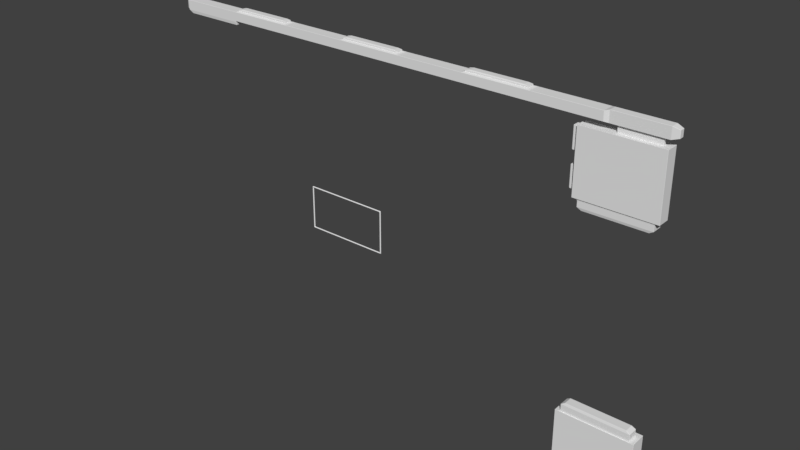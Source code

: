 # Source: Interfaz_01.blend  (saved by Blender 2.78.0; exported with 4.5.12 LTS)
import bpy
from mathutils import Matrix  # noqa: F401  (used for matrix-valued properties, if any)

bpy.ops.wm.read_factory_settings(use_empty=True)
scene = bpy.context.scene
scene.name = 'Scene'

# ---- collections
col_collection_1 = bpy.data.collections.new('Collection 1'); scene.collection.children.link(col_collection_1)

# ---- materials (node trees are filled in below, after node groups)
mat_menu_boton_borde = bpy.data.materials.new('menu_boton_borde')
mat_menu_boton_borde.alpha_threshold = 0.0
mat_menu_boton_borde.use_transparent_shadow = False
mat_menu_boton_borde.roughness = 0.5
mat_interfaz_base = bpy.data.materials.new('interfaz?base')
mat_interfaz_base.alpha_threshold = 0.0
mat_interfaz_base.use_transparent_shadow = False
mat_interfaz_base.roughness = 0.5

# ---- material node trees

# ---- world
world_world = bpy.data.worlds.new('World'); scene.world = world_world
world_world.color = (0.05088, 0.05088, 0.05088)
world_world.use_sun_shadow = False
world_world.sun_shadow_jitter_overblur = 0.0
world_world.cycles.sampling_method = 'MANUAL'

# ---- meshes
me_cube = bpy.data.meshes.new('Cube')
me_cube.from_pydata([(-0.1337, -0.0005225, -0.07), (-0.1318, -0.002, -0.06878), (-0.1337, -0.002, -0.06703), (-0.135, -0.0005225, -0.06878), (-0.1337, -0.002, 0.06703), (-0.1318, -0.002, 0.06878), (-0.1337, -0.0005225, 0.07), (-0.135, -0.0005225, 0.06878), (-0.1337, 0.0005225, -0.07), (-0.135, 0.0005225, -0.06878), (-0.1337, 0.002, -0.06703), (-0.1318, 0.002, -0.06878), (-0.1337, 0.0005225, 0.07), (-0.1318, 0.002, 0.06878), (-0.1337, 0.002, 0.06703), (-0.135, 0.0005225, 0.06878), (0.1337, -0.0005225, -0.07), (0.135, -0.0005225, -0.06878), (0.1337, -0.002, -0.06703), (0.1318, -0.002, -0.06878), (0.1337, -0.0005225, 0.07), (0.1318, -0.002, 0.06878), (0.1337, -0.002, 0.06703), (0.135, -0.0005225, 0.06878), (0.1318, 0.002, -0.06878), (0.1337, 0.002, -0.06703), (0.135, 0.0005225, -0.06878), (0.1337, 0.0005225, -0.07), (0.1318, 0.002, 0.06878), (0.1337, 0.0005225, 0.07), (0.135, 0.0005225, 0.06878), (0.1337, 0.002, 0.06703), (-0.1309, -0.0005225, -0.06501), (-0.1323, -0.002, -0.06573), (-0.1304, -0.002, -0.06744), (-0.1296, -0.0005225, -0.06622), (-0.1309, -0.0005225, 0.06501), (-0.1296, -0.0005225, 0.06622), (-0.1304, -0.002, 0.06744), (-0.1323, -0.002, 0.06573), (-0.1309, 0.0005225, 0.06501), (-0.1323, 0.002, 0.06573), (-0.1304, 0.002, 0.06744), (-0.1296, 0.0005225, 0.06622), (-0.1309, 0.0005225, -0.06501), (-0.1296, 0.0005225, -0.06622), (-0.1304, 0.002, -0.06744), (-0.1323, 0.002, -0.06573), (0.1296, 0.0005225, -0.06622), (0.1309, 0.0005225, -0.06501), (0.1323, 0.002, -0.06573), (0.1304, 0.002, -0.06744), (0.1296, 0.0005225, 0.06622), (0.1304, 0.002, 0.06744), (0.1323, 0.002, 0.06573), (0.1309, 0.0005225, 0.06501), (0.1309, -0.0005225, 0.06501), (0.1323, -0.002, 0.06573), (0.1304, -0.002, 0.06744), (0.1296, -0.0005225, 0.06622), (0.1309, -0.0005225, -0.06501), (0.1296, -0.0005225, -0.06622), (0.1304, -0.002, -0.06744), (0.1323, -0.002, -0.06573)], [], [(1, 19, 62, 34), (61, 48, 45, 35), (18, 22, 57, 63), (4, 2, 33, 39), (3, 7, 15, 9), (21, 5, 38, 58), (56, 55, 49, 60), (13, 28, 53, 42), (10, 14, 41, 47), (31, 25, 50, 54), (26, 30, 23, 17), (24, 11, 46, 51), (29, 12, 6, 20), (32, 44, 40, 36), (37, 43, 52, 59), (0, 1, 2, 3), (4, 5, 6, 7), (8, 9, 10, 11), (12, 13, 14, 15), (16, 17, 18, 19), (20, 21, 22, 23), (24, 25, 26, 27), (28, 29, 30, 31), (32, 33, 34, 35), (36, 37, 38, 39), (40, 41, 42, 43), (44, 45, 46, 47), (48, 49, 50, 51), (52, 53, 54, 55), (56, 57, 58, 59), (60, 61, 62, 63), (8, 0, 3, 9), (2, 4, 7, 3), (6, 12, 15, 7), (14, 10, 9, 15), (27, 8, 11, 24), (12, 29, 28, 13), (30, 26, 25, 31), (16, 27, 26, 17), (29, 20, 23, 30), (22, 18, 17, 23), (0, 16, 19, 1), (20, 6, 5, 21), (32, 36, 39, 33), (40, 44, 47, 41), (51, 46, 45, 48), (42, 53, 52, 43), (54, 50, 49, 55), (56, 60, 63, 57), (34, 62, 61, 35), (58, 38, 37, 59), (18, 63, 62, 19), (33, 2, 1, 34), (24, 51, 50, 25), (53, 28, 31, 54), (10, 47, 46, 11), (4, 39, 38, 5), (57, 22, 21, 58), (41, 14, 13, 42), (36, 40, 43, 37), (55, 56, 59, 52), (48, 61, 60, 49), (44, 32, 35, 45), (8, 27, 16, 0)])
me_cube.materials.append(mat_menu_boton_borde)
me_cube.use_remesh_preserve_volume = False
me_cube.use_remesh_preserve_attributes = False
me_cube.use_mirror_vertex_groups = False
me_cube.update()
me_plane = bpy.data.meshes.new('Plane')
me_plane.from_pydata([(0.8264, 2.474e-07, 0.5249), (0.8264, 0.0006863, 0.5246), (0.8277, 0.001031, 0.5244), (0.8277, 0.0002813, 0.5248), (0.8277, 0.0002813, 0.5525), (0.8277, 0.001, 0.5529), (0.8264, 0.0006863, 0.5527), (0.8264, 2.499e-07, 0.5523), (-0.6392, -2.302e-07, 0.5242), (-0.6392, -2.301e-07, 0.5249), (-0.6406, 0.0002165, 0.5251), (-0.6405, 0.0009217, 0.5247), (-0.6399, 0.0006858, 0.5242), (-0.6392, -2.277e-07, 0.5523), (-0.6392, 0.0006859, 0.5527), (-0.6405, 0.0009217, 0.5525), (-0.6406, 0.0002165, 0.5521), (0.8264, 0.03884, 0.5249), (0.8276, 0.03845, 0.5248), (0.8277, 0.0376, 0.5244), (0.8264, 0.03815, 0.5246), (0.8276, 0.03846, 0.5525), (0.8264, 0.03884, 0.5523), (0.8264, 0.03815, 0.5527), (0.8277, 0.03765, 0.5529), (-0.6392, 0.03884, 0.5523), (-0.6406, 0.03862, 0.5521), (-0.6405, 0.03791, 0.5525), (-0.6392, 0.03815, 0.5527), (-0.6392, 0.03884, 0.5242), (-0.6399, 0.03815, 0.5242), (-0.6405, 0.03791, 0.5247), (-0.6406, 0.03862, 0.5251), (-0.6392, 0.03884, 0.5249), (-0.6462, 0.002445, 0.5504), (-0.6451, 0.001719, 0.5511), (-0.6451, 0.002446, 0.5514), (-0.6461, 0.003133, 0.551), (-0.6462, 0.002445, 0.5268), (-0.6461, 0.003133, 0.5262), (-0.6451, 0.002446, 0.5258), (-0.6451, 0.001719, 0.5262), (-0.6462, 0.03639, 0.5504), (-0.6461, 0.0357, 0.551), (-0.6451, 0.03639, 0.5514), (-0.6451, 0.03712, 0.5511), (-0.6462, 0.03639, 0.5268), (-0.6451, 0.03712, 0.5262), (-0.6451, 0.03639, 0.5258), (-0.6461, 0.0357, 0.5262), (-0.65, 0.007324, 0.5468), (-0.6495, 0.006129, 0.5477), (-0.6496, 0.007031, 0.5482), (-0.65, 0.007945, 0.5475), (-0.65, 0.007324, 0.5305), (-0.65, 0.007945, 0.5297), (-0.6496, 0.007031, 0.5291), (-0.6495, 0.006129, 0.5295), (-0.65, 0.03151, 0.5468), (-0.65, 0.03089, 0.5475), (-0.6496, 0.0318, 0.5482), (-0.6495, 0.03271, 0.5477), (-0.65, 0.03151, 0.5305), (-0.6495, 0.03271, 0.5295), (-0.6496, 0.0318, 0.5291), (-0.65, 0.03089, 0.5297), (-0.6493, 0.01146, 0.544), (-0.65, 0.01072, 0.5443), (-0.65, 0.01177, 0.5448), (-0.6493, 0.01214, 0.5444), (-0.6493, 0.01146, 0.5332), (-0.6493, 0.01214, 0.5328), (-0.65, 0.01177, 0.5325), (-0.65, 0.01072, 0.5329), (-0.6493, 0.02738, 0.544), (-0.6493, 0.02669, 0.5444), (-0.65, 0.02707, 0.5448), (-0.65, 0.02811, 0.5443), (-0.6493, 0.02738, 0.5332), (-0.65, 0.02811, 0.5329), (-0.65, 0.02707, 0.5325), (-0.6493, 0.02669, 0.5328), (-0.6374, 0.01229, 0.5434), (-0.6374, 0.01298, 0.5438), (-0.6367, 0.01302, 0.5434), (-0.6374, 0.01229, 0.5338), (-0.6367, 0.01302, 0.5338), (-0.6374, 0.01298, 0.5335), (-0.6374, 0.02655, 0.5434), (-0.6367, 0.02581, 0.5434), (-0.6374, 0.02586, 0.5438), (-0.6374, 0.02655, 0.5338), (-0.6374, 0.02586, 0.5335), (-0.6367, 0.02581, 0.5338), (0.8399, 0.005438, 0.5225), (0.8385, 0.005157, 0.5227), (0.8385, 0.005895, 0.5223), (0.8399, 0.006434, 0.5222), (0.8429, 0.006124, 0.5222), (0.8399, 0.005438, 0.5559), (0.8399, 0.006124, 0.5563), (0.8386, 0.005909, 0.5561), (0.8385, 0.005157, 0.5557), (0.8399, 0.03076, 0.5225), (0.8429, 0.03008, 0.5222), (0.8399, 0.02977, 0.5222), (0.8385, 0.03038, 0.5223), (0.8386, 0.03114, 0.5226), (0.8399, 0.03076, 0.5559), (0.8386, 0.03114, 0.5557), (0.8386, 0.03037, 0.5561), (0.8399, 0.03008, 0.5563), (1.0, 0.005598, 0.5228), (0.9988, 0.005438, 0.5225), (0.9958, 0.006124, 0.5222), (0.9988, 0.006435, 0.5222), (1.0, 0.006276, 0.5224), (1.0, 0.005598, 0.5557), (1.0, 0.006276, 0.5561), (0.9988, 0.006124, 0.5563), (0.9988, 0.005438, 0.5559), (1.0, 0.0306, 0.5228), (1.0, 0.02993, 0.5224), (0.9988, 0.02977, 0.5222), (0.9958, 0.03008, 0.5222), (0.9988, 0.03076, 0.5225), (1.0, 0.0306, 0.5557), (0.9988, 0.03076, 0.5559), (0.9988, 0.03008, 0.5563), (1.0, 0.02993, 0.5561), (1.018, 0.009886, 0.5286), (1.018, 0.01061, 0.5282), (1.019, 0.01073, 0.5287), (1.018, 0.009886, 0.5499), (1.019, 0.01073, 0.5497), (1.018, 0.01061, 0.5503), (1.018, 0.02632, 0.5286), (1.019, 0.02547, 0.5287), (1.018, 0.02559, 0.5282), (1.018, 0.02632, 0.5499), (1.018, 0.02559, 0.5503), (1.019, 0.02547, 0.5497), (0.8589, 0.01367, 0.5218), (0.8596, 0.01298, 0.5218), (0.8591, 0.01229, 0.5222), (0.8582, 0.01345, 0.5222), (0.8589, 0.02253, 0.5218), (0.8582, 0.02275, 0.5222), (0.8591, 0.02391, 0.5222), (0.8596, 0.02322, 0.5218), (0.9798, 0.01367, 0.5218), (0.9804, 0.01345, 0.5222), (0.9796, 0.01229, 0.5222), (0.9791, 0.01298, 0.5218), (0.9798, 0.02253, 0.5218), (0.9791, 0.02322, 0.5218), (0.9796, 0.02391, 0.5222), (0.9804, 0.02275, 0.5222), (0.8589, 0.01367, 0.4984), (0.8596, 0.01367, 0.498), (0.8596, 0.01298, 0.4984), (0.8589, 0.02253, 0.4984), (0.8596, 0.02322, 0.4984), (0.8596, 0.02253, 0.498), (0.9798, 0.01367, 0.4984), (0.9791, 0.01298, 0.4984), (0.9791, 0.01367, 0.498), (0.9798, 0.02253, 0.4984), (0.9791, 0.02253, 0.498), (0.9791, 0.02322, 0.4984), (-0.431, -1.598e-07, 0.5523), (-0.4297, -1.594e-07, 0.5523), (-0.4288, 0.0005638, 0.5529), (-0.4298, 0.001396, 0.5529), (-0.431, 0.0006859, 0.5527), (-0.2223, 0.0005639, 0.5529), (-0.2215, -9.153e-08, 0.5523), (-0.2201, -9.108e-08, 0.5523), (-0.2201, 0.000686, 0.5527), (-0.2214, 0.001396, 0.5529), (-0.0119, -2.324e-08, 0.5523), (-0.01053, -2.28e-08, 0.5523), (-0.009676, 0.0005639, 0.5529), (-0.01064, 0.001396, 0.5529), (-0.0119, 0.0006861, 0.5527), (0.1968, 0.000564, 0.5529), (0.1977, 4.504e-08, 0.5523), (0.199, 4.549e-08, 0.5523), (0.199, 0.0006861, 0.5527), (0.1978, 0.001396, 0.5529), (0.4072, 1.133e-07, 0.5523), (0.4086, 1.138e-07, 0.5523), (0.4095, 0.0005641, 0.5529), (0.4085, 0.001396, 0.5529), (0.4072, 0.0006862, 0.5527), (0.6182, 1.821e-07, 0.5523), (0.6182, 0.0006863, 0.5527), (0.6169, 0.001396, 0.5529), (0.616, 0.0005642, 0.5529), (0.6168, 1.816e-07, 0.5523), (0.6182, 1.796e-07, 0.5249), (0.6168, 1.792e-07, 0.5249), (0.6168, 0.0006863, 0.5246), (0.6182, 0.0006863, 0.5246), (0.4086, 1.113e-07, 0.5249), (0.4072, 1.109e-07, 0.5249), (0.4064, 0.0006862, 0.5246), (0.4072, 0.001785, 0.5246), (0.4086, 0.0006862, 0.5246), (0.1999, 0.0006861, 0.5246), (0.199, 4.303e-08, 0.5249), (0.1977, 4.258e-08, 0.5249), (0.1977, 0.0006861, 0.5246), (0.199, 0.001785, 0.5246), (-0.01053, -2.526e-08, 0.5249), (-0.0119, -2.57e-08, 0.5249), (-0.01276, 0.0006861, 0.5246), (-0.0119, 0.001785, 0.5246), (-0.01053, 0.0006861, 0.5246), (-0.2192, 0.000686, 0.5246), (-0.2201, -9.354e-08, 0.5249), (-0.2215, -9.399e-08, 0.5249), (-0.2215, 0.000686, 0.5246), (-0.2201, 0.001785, 0.5246), (-0.431, -1.623e-07, 0.5242), (-0.4304, 0.0006859, 0.5242), (-0.4297, 0.0006859, 0.5246), (-0.4297, -1.618e-07, 0.5249), (-0.431, -1.623e-07, 0.5249), (-0.431, 0.03884, 0.5523), (-0.431, 0.03815, 0.5527), (-0.4298, 0.03744, 0.5529), (-0.4288, 0.03827, 0.5529), (-0.4297, 0.03884, 0.5523), (-0.2223, 0.03827, 0.5529), (-0.2214, 0.03744, 0.5529), (-0.2201, 0.03815, 0.5527), (-0.2201, 0.03884, 0.5523), (-0.2215, 0.03884, 0.5523), (-0.0119, 0.03884, 0.5523), (-0.0119, 0.03815, 0.5527), (-0.01064, 0.03744, 0.5529), (-0.009676, 0.03827, 0.5529), (-0.01053, 0.03884, 0.5523), (0.1968, 0.03827, 0.5529), (0.1978, 0.03744, 0.5529), (0.199, 0.03815, 0.5527), (0.199, 0.03884, 0.5523), (0.1977, 0.03884, 0.5523), (0.4072, 0.03884, 0.5523), (0.4072, 0.03815, 0.5527), (0.4085, 0.03744, 0.5529), (0.4095, 0.03827, 0.5529), (0.4086, 0.03884, 0.5523), (0.6182, 0.03884, 0.5523), (0.6168, 0.03884, 0.5523), (0.616, 0.03827, 0.5529), (0.6169, 0.03744, 0.5529), (0.6182, 0.03815, 0.5527), (0.6182, 0.03884, 0.5249), (0.6182, 0.03815, 0.5246), (0.6168, 0.03815, 0.5246), (0.6168, 0.03884, 0.5249), (0.4086, 0.03884, 0.5249), (0.4086, 0.03815, 0.5246), (0.4072, 0.03705, 0.5246), (0.4064, 0.03815, 0.5246), (0.4072, 0.03884, 0.5249), (0.1999, 0.03815, 0.5246), (0.199, 0.03705, 0.5246), (0.1977, 0.03815, 0.5246), (0.1977, 0.03884, 0.5249), (0.199, 0.03884, 0.5249), (-0.01053, 0.03884, 0.5249), (-0.01053, 0.03815, 0.5246), (-0.0119, 0.03705, 0.5246), (-0.01276, 0.03815, 0.5246), (-0.0119, 0.03884, 0.5249), (-0.2192, 0.03815, 0.5246), (-0.2201, 0.03705, 0.5246), (-0.2215, 0.03815, 0.5246), (-0.2215, 0.03884, 0.5249), (-0.2201, 0.03884, 0.5249), (-0.431, 0.03884, 0.5242), (-0.431, 0.03884, 0.5249), (-0.4297, 0.03884, 0.5249), (-0.4297, 0.03815, 0.5246), (-0.4304, 0.03815, 0.5242), (-0.4215, 0.007504, 0.5556), (-0.4221, 0.00819, 0.5556), (-0.4227, 0.007841, 0.5551), (-0.4218, 0.00694, 0.5551), (-0.2297, 0.007504, 0.5556), (-0.2293, 0.00694, 0.5551), (-0.2284, 0.007841, 0.5551), (-0.229, 0.00819, 0.5556), (-0.002313, 0.007504, 0.5556), (-0.002999, 0.00819, 0.5556), (-0.003579, 0.007841, 0.5551), (-0.002694, 0.00694, 0.5551), (0.1894, 0.007504, 0.5556), (0.1898, 0.00694, 0.5551), (0.1907, 0.007841, 0.5551), (0.1901, 0.00819, 0.5556), (0.4168, 0.007504, 0.5556), (0.4161, 0.00819, 0.5556), (0.4156, 0.007841, 0.5551), (0.4164, 0.00694, 0.5551), (0.6086, 0.007504, 0.5556), (0.609, 0.00694, 0.5551), (0.6099, 0.007841, 0.5551), (0.6093, 0.00819, 0.5556), (-0.4215, 0.03133, 0.5556), (-0.4218, 0.0319, 0.5551), (-0.4227, 0.03099, 0.5551), (-0.4221, 0.03064, 0.5556), (-0.2297, 0.03133, 0.5556), (-0.229, 0.03065, 0.5556), (-0.2284, 0.03099, 0.5551), (-0.2293, 0.0319, 0.5551), (-0.002313, 0.03133, 0.5556), (-0.002694, 0.0319, 0.5551), (-0.003579, 0.03099, 0.5551), (-0.002999, 0.03065, 0.5556), (0.1894, 0.03133, 0.5556), (0.1901, 0.03065, 0.5556), (0.1907, 0.03099, 0.5551), (0.1898, 0.0319, 0.5551), (0.4168, 0.03133, 0.5556), (0.4164, 0.0319, 0.5551), (0.4156, 0.03099, 0.5551), (0.4161, 0.03065, 0.5556), (0.6086, 0.03133, 0.5556), (0.6093, 0.03065, 0.5556), (0.6099, 0.03099, 0.5551), (0.609, 0.0319, 0.5551), (-0.4188, 0.007701, 0.5595), (-0.4215, 0.008273, 0.5593), (-0.4221, 0.00819, 0.5588), (-0.4215, 0.007504, 0.5588), (-0.2323, 0.007701, 0.5595), (-0.2297, 0.007504, 0.5588), (-0.229, 0.00819, 0.5588), (-0.2296, 0.008273, 0.5593), (0.0003406, 0.007701, 0.5595), (-0.002365, 0.008273, 0.5593), (-0.002999, 0.00819, 0.5588), (-0.002313, 0.007504, 0.5588), (0.1868, 0.007701, 0.5595), (0.1894, 0.007504, 0.5588), (0.1901, 0.00819, 0.5588), (0.1895, 0.008273, 0.5593), (0.4195, 0.007701, 0.5595), (0.4168, 0.008273, 0.5593), (0.4161, 0.00819, 0.5588), (0.4168, 0.007504, 0.5588), (0.6059, 0.007702, 0.5595), (0.6086, 0.007504, 0.5588), (0.6093, 0.00819, 0.5588), (0.6086, 0.008273, 0.5593), (-0.4188, 0.03113, 0.5595), (-0.4215, 0.03133, 0.5588), (-0.4221, 0.03064, 0.5588), (-0.4215, 0.03056, 0.5593), (-0.2323, 0.03113, 0.5595), (-0.2296, 0.03056, 0.5593), (-0.229, 0.03065, 0.5588), (-0.2297, 0.03133, 0.5588), (0.0003406, 0.03113, 0.5595), (-0.002313, 0.03133, 0.5588), (-0.002999, 0.03065, 0.5588), (-0.002365, 0.03056, 0.5593), (0.1868, 0.03113, 0.5595), (0.1895, 0.03056, 0.5593), (0.1901, 0.03065, 0.5588), (0.1894, 0.03133, 0.5588), (0.4195, 0.03113, 0.5595), (0.4168, 0.03133, 0.5588), (0.4161, 0.03065, 0.5588), (0.4168, 0.03056, 0.5593), (0.6059, 0.03113, 0.5595), (0.6086, 0.03056, 0.5593), (0.6093, 0.03065, 0.5588), (0.6086, 0.03133, 0.5588), (-0.4093, 0.008868, 0.5614), (-0.4088, 0.009751, 0.5618), (-0.4101, 0.009677, 0.5616), (-0.2418, 0.008868, 0.5614), (-0.241, 0.009677, 0.5616), (-0.2423, 0.009751, 0.5618), (0.009797, 0.008868, 0.5614), (0.01034, 0.009751, 0.5618), (0.009021, 0.009678, 0.5616), (0.1773, 0.008868, 0.5614), (0.1781, 0.009678, 0.5616), (0.1768, 0.009751, 0.5618), (0.4289, 0.008868, 0.5614), (0.4295, 0.009751, 0.5618), (0.4282, 0.009678, 0.5616), (0.5965, 0.008868, 0.5614), (0.5973, 0.009678, 0.5616), (0.5959, 0.009752, 0.5618), (-0.4093, 0.02997, 0.5614), (-0.4101, 0.02916, 0.5616), (-0.4088, 0.02908, 0.5618), (-0.2418, 0.02997, 0.5614), (-0.2423, 0.02908, 0.5618), (-0.241, 0.02916, 0.5616), (0.009797, 0.02997, 0.5614), (0.009021, 0.02916, 0.5616), (0.01034, 0.02908, 0.5618), (0.1773, 0.02997, 0.5614), (0.1768, 0.02908, 0.5618), (0.1781, 0.02916, 0.5616), (0.4289, 0.02997, 0.5614), (0.4282, 0.02916, 0.5616), (0.4295, 0.02908, 0.5618), (0.5965, 0.02997, 0.5614), (0.5959, 0.02908, 0.5618), (0.5973, 0.02916, 0.5616), (0.3984, 0.00967, 0.5249), (0.3991, 0.01036, 0.5249), (0.3999, 0.009917, 0.5246), (0.3989, 0.008968, 0.5246), (0.2079, 0.00967, 0.5249), (0.2074, 0.008967, 0.5246), (0.2064, 0.009917, 0.5246), (0.2072, 0.01036, 0.5249), (-0.02079, 0.00967, 0.5249), (-0.02008, 0.01036, 0.5249), (-0.01924, 0.009917, 0.5246), (-0.02023, 0.008967, 0.5246), (-0.2112, 0.00967, 0.5249), (-0.2118, 0.008967, 0.5246), (-0.2128, 0.009917, 0.5246), (-0.2119, 0.01036, 0.5249), (0.3984, 0.02917, 0.5249), (0.3989, 0.02987, 0.5246), (0.3999, 0.02892, 0.5246), (0.3991, 0.02848, 0.5249), (0.2079, 0.02917, 0.5249), (0.2072, 0.02848, 0.5249), (0.2064, 0.02892, 0.5246), (0.2074, 0.02987, 0.5246), (-0.02079, 0.02917, 0.5249), (-0.02023, 0.02987, 0.5246), (-0.01924, 0.02892, 0.5246), (-0.02008, 0.02848, 0.5249), (-0.2112, 0.02917, 0.5249), (-0.2119, 0.02848, 0.5249), (-0.2128, 0.02892, 0.5246), (-0.2118, 0.02987, 0.5246), (0.3951, 0.01, 0.5319), (0.395, 0.0107, 0.5323), (0.3958, 0.01069, 0.5319), (0.2112, 0.01, 0.5319), (0.2105, 0.01069, 0.5319), (0.2113, 0.0107, 0.5323), (-0.02405, 0.01, 0.5319), (-0.02419, 0.0107, 0.5323), (-0.02335, 0.01069, 0.5319), (-0.208, 0.01, 0.5319), (-0.2087, 0.01069, 0.5319), (-0.2078, 0.0107, 0.5323), (0.3951, 0.02883, 0.5319), (0.3958, 0.02815, 0.5319), (0.395, 0.02813, 0.5323), (0.2112, 0.02883, 0.5319), (0.2113, 0.02813, 0.5323), (0.2105, 0.02815, 0.5319), (-0.02405, 0.02883, 0.5319), (-0.02335, 0.02815, 0.5319), (-0.02419, 0.02813, 0.5323), (-0.208, 0.02883, 0.5319), (-0.2078, 0.02813, 0.5323), (-0.2087, 0.02815, 0.5319), (-0.431, 4.93e-05, 0.5213), (-0.4303, 0.0007373, 0.5213), (-0.4304, 0.0006859, 0.522), (-0.431, -1.624e-07, 0.522), (-0.6385, 4.923e-05, 0.5213), (-0.6392, -2.303e-07, 0.522), (-0.6399, 0.0006858, 0.522), (-0.6395, 0.0007256, 0.5214), (-0.431, 0.03879, 0.5213), (-0.431, 0.03884, 0.522), (-0.4304, 0.03815, 0.522), (-0.4303, 0.0381, 0.5213), (-0.6385, 0.03879, 0.5213), (-0.6395, 0.03811, 0.5214), (-0.6399, 0.03815, 0.522), (-0.6392, 0.03884, 0.522), (-0.4306, 0.001295, 0.5127), (-0.4306, 0.002031, 0.5123), (-0.43, 0.001983, 0.5127), (-0.6247, 0.001295, 0.5127), (-0.6254, 0.001993, 0.5126), (-0.6243, 0.002031, 0.5123), (-0.4306, 0.03754, 0.5127), (-0.43, 0.03685, 0.5127), (-0.4306, 0.0368, 0.5123), (-0.6247, 0.03754, 0.5127), (-0.6243, 0.0368, 0.5123), (-0.6254, 0.03684, 0.5126), (0.9996, 0.0004261, 0.5), (0.9996, 3.475e-07, 0.4998), (1.0, 0.0004261, 0.4998), (0.7581, 0.000426, 0.5), (0.7577, 0.000426, 0.4998), (0.7581, 2.689e-07, 0.4998), (0.9992, 0.03884, 0.4998), (0.9996, 0.03841, 0.5), (1.0, 0.03841, 0.4998), (0.9996, 0.03884, 0.4993), (1.0, 0.0004261, 0.3068), (0.9996, 3.391e-07, 0.3068), (0.9963, 0.0004261, 0.3066), (0.9996, 0.0005367, 0.3066), (0.7577, 0.000426, 0.3068), (0.7581, 0.0005366, 0.3066), (0.7614, 0.000426, 0.3066), (0.7581, 2.604e-07, 0.3068), (0.7584, 0.03884, 0.4998), (0.7581, 0.03884, 0.4993), (0.7577, 0.03841, 0.4998), (0.7581, 0.03841, 0.5), (0.7581, 0.03884, 0.3074), (0.7584, 0.03884, 0.3068), (0.7614, 0.03841, 0.3066), (0.7581, 0.0383, 0.3066), (0.7577, 0.03841, 0.3068), (0.9996, 0.03884, 0.3074), (1.0, 0.03841, 0.3068), (0.9996, 0.0383, 0.3066), (0.9963, 0.03841, 0.3066), (0.9992, 0.03884, 0.3068), (0.7669, 0.03926, 0.493), (0.7664, 0.03926, 0.4928), (0.766, 0.03884, 0.4929), (0.7667, 0.03884, 0.4932), (0.9908, 0.03926, 0.493), (0.991, 0.03884, 0.4932), (0.9917, 0.03884, 0.4929), (0.9912, 0.03926, 0.4928), (0.7664, 0.03926, 0.3138), (0.7669, 0.03926, 0.3136), (0.7667, 0.03884, 0.3134), (0.766, 0.03884, 0.3137), (0.9912, 0.03926, 0.3138), (0.9917, 0.03884, 0.3137), (0.991, 0.03884, 0.3134), (0.9908, 0.03926, 0.3136), (0.7669, 0.04301, 0.493), (0.7669, 0.04344, 0.4928), (0.7664, 0.04301, 0.4928), (0.9908, 0.04301, 0.493), (0.9912, 0.04301, 0.4928), (0.9908, 0.04344, 0.4928), (0.7664, 0.04301, 0.3138), (0.7669, 0.04344, 0.3138), (0.7669, 0.04301, 0.3136), (0.9912, 0.04301, 0.3138), (0.9908, 0.04301, 0.3136), (0.9908, 0.04344, 0.3138), (0.7694, 0.002623, 0.3064), (0.7689, 0.002174, 0.3066), (0.7684, 0.002938, 0.3066), (0.769, 0.003048, 0.3064), (0.9882, 0.002623, 0.3064), (0.9887, 0.003048, 0.3064), (0.9893, 0.002938, 0.3066), (0.9888, 0.002174, 0.3066), (0.7694, 0.03621, 0.3064), (0.769, 0.03579, 0.3064), (0.7684, 0.0359, 0.3066), (0.7689, 0.03666, 0.3066), (0.9882, 0.03621, 0.3064), (0.9888, 0.03666, 0.3066), (0.9893, 0.0359, 0.3066), (0.9887, 0.03579, 0.3064), (0.7731, 0.003193, 0.301), (0.773, 0.003169, 0.3014), (0.7725, 0.003597, 0.3014), (0.7727, 0.003618, 0.301), (0.9845, 0.003193, 0.301), (0.985, 0.003618, 0.301), (0.9851, 0.003597, 0.3014), (0.9847, 0.003169, 0.3014), (0.7731, 0.03564, 0.301), (0.7727, 0.03522, 0.301), (0.7725, 0.03524, 0.3014), (0.773, 0.03567, 0.3014), (0.9845, 0.03564, 0.301), (0.9847, 0.03567, 0.3014), (0.9851, 0.03524, 0.3014), (0.985, 0.03522, 0.301), (0.7736, 0.003245, 0.2836), (0.7731, 0.003193, 0.284), (0.7727, 0.003618, 0.284), (0.773, 0.003661, 0.2836), (0.9841, 0.003245, 0.2836), (0.9847, 0.003661, 0.2836), (0.985, 0.003618, 0.284), (0.9845, 0.003193, 0.284), (0.7736, 0.03559, 0.2836), (0.773, 0.03517, 0.2836), (0.7727, 0.03522, 0.284), (0.7731, 0.03564, 0.284), (0.9841, 0.03559, 0.2836), (0.9845, 0.03564, 0.284), (0.985, 0.03522, 0.284), (0.9847, 0.03517, 0.2836), (0.7851, 0.005007, 0.2764), (0.7846, 0.005446, 0.2764), (0.7853, 0.005485, 0.2762), (0.9726, 0.005007, 0.2764), (0.9723, 0.005485, 0.2762), (0.973, 0.005446, 0.2764), (0.7851, 0.03383, 0.2764), (0.7853, 0.03335, 0.2762), (0.7846, 0.03339, 0.2764), (0.9726, 0.03383, 0.2764), (0.973, 0.03339, 0.2764), (0.9723, 0.03335, 0.2762), (0.7572, 0.01137, 0.4882), (0.7577, 0.0118, 0.4882), (0.7572, 0.0118, 0.4884), (0.7572, 0.01137, 0.4334), (0.7572, 0.0118, 0.4331), (0.7577, 0.0118, 0.4334), (0.7572, 0.02746, 0.4884), (0.7577, 0.02746, 0.4882), (0.7577, 0.02746, 0.4334), (0.7572, 0.02746, 0.4331), (0.7572, 0.01137, 0.3849), (0.7577, 0.0118, 0.3849), (0.7572, 0.0118, 0.3851), (0.7572, 0.01137, 0.33), (0.7572, 0.0118, 0.3298), (0.7577, 0.0118, 0.33), (0.7572, 0.02746, 0.3851), (0.7577, 0.02746, 0.3849), (0.7577, 0.02746, 0.33), (0.7572, 0.02746, 0.3298), (0.7526, 0.0112, 0.4332), (0.7528, 0.01174, 0.4329), (0.7534, 0.0118, 0.4331), (0.7534, 0.01137, 0.4334), (0.7526, 0.0112, 0.4884), (0.7534, 0.01137, 0.4882), (0.7534, 0.0118, 0.4884), (0.7528, 0.01174, 0.4886), (0.7528, 0.02709, 0.4329), (0.7526, 0.02761, 0.4333), (0.7528, 0.02709, 0.4886), (0.7534, 0.02761, 0.4884), (0.7526, 0.0112, 0.3299), (0.7528, 0.01174, 0.3296), (0.7534, 0.0118, 0.3298), (0.7534, 0.01137, 0.33), (0.7526, 0.0112, 0.3851), (0.7534, 0.01137, 0.3849), (0.7534, 0.0118, 0.3851), (0.7528, 0.01174, 0.3853), (0.7528, 0.02709, 0.3296), (0.7526, 0.02761, 0.33), (0.7528, 0.02709, 0.3853), (0.7534, 0.02761, 0.3851), (0.7493, 0.009961, 0.4285), (0.7493, 0.01039, 0.4283), (0.7499, 0.01045, 0.4285), (0.7502, 0.01013, 0.4295), (0.7493, 0.009961, 0.4931), (0.7502, 0.01013, 0.4921), (0.7499, 0.01045, 0.4931), (0.7493, 0.01039, 0.4933), (0.7493, 0.02887, 0.4285), (0.7502, 0.0287, 0.4295), (0.7499, 0.02839, 0.4285), (0.7493, 0.02845, 0.4283), (0.7493, 0.02887, 0.4931), (0.7493, 0.02845, 0.4933), (0.7499, 0.02839, 0.4931), (0.7502, 0.0287, 0.492), (0.7493, 0.009961, 0.3252), (0.7493, 0.01039, 0.325), (0.7499, 0.01045, 0.3252), (0.7502, 0.01013, 0.3262), (0.7493, 0.009961, 0.3898), (0.7502, 0.01013, 0.3888), (0.7499, 0.01045, 0.3898), (0.7493, 0.01039, 0.39), (0.7493, 0.02887, 0.3252), (0.7502, 0.0287, 0.3262), (0.7499, 0.02839, 0.3252), (0.7493, 0.02845, 0.325), (0.7493, 0.02887, 0.3898), (0.7493, 0.02845, 0.39), (0.7499, 0.02839, 0.3898), (0.7502, 0.0287, 0.3887), (0.7434, 0.01024, 0.4302), (0.7437, 0.01045, 0.4285), (0.7442, 0.01039, 0.4283), (0.7442, 0.009961, 0.4285), (0.7434, 0.01024, 0.4914), (0.7442, 0.009961, 0.4931), (0.7442, 0.01039, 0.4933), (0.7437, 0.01045, 0.4931), (0.7434, 0.0286, 0.4302), (0.7442, 0.02887, 0.4285), (0.7442, 0.02845, 0.4283), (0.7437, 0.02838, 0.4285), (0.7434, 0.0286, 0.4914), (0.7437, 0.02838, 0.4931), (0.7442, 0.02845, 0.4933), (0.7442, 0.02887, 0.4931), (0.7434, 0.01024, 0.3269), (0.7437, 0.01045, 0.3252), (0.7442, 0.01039, 0.325), (0.7442, 0.009961, 0.3252), (0.7434, 0.01024, 0.3881), (0.7442, 0.009961, 0.3898), (0.7442, 0.01039, 0.39), (0.7437, 0.01045, 0.3898), (0.7434, 0.0286, 0.3269), (0.7442, 0.02887, 0.3252), (0.7442, 0.02845, 0.325), (0.7437, 0.02838, 0.3252), (0.7434, 0.0286, 0.3881), (0.7437, 0.02838, 0.3898), (0.7442, 0.02845, 0.39), (0.7442, 0.02887, 0.3898), (0.7429, 0.01066, 0.4317), (0.7426, 0.01137, 0.4319), (0.7427, 0.01131, 0.4314), (0.7429, 0.01066, 0.4899), (0.7427, 0.01131, 0.4901), (0.7426, 0.01137, 0.4897), (0.7429, 0.02817, 0.4317), (0.7427, 0.02753, 0.4314), (0.7426, 0.02747, 0.4319), (0.7429, 0.02817, 0.4899), (0.7426, 0.02747, 0.4897), (0.7427, 0.02753, 0.4901), (0.7429, 0.01066, 0.3284), (0.7426, 0.01137, 0.3286), (0.7427, 0.01131, 0.3281), (0.7429, 0.01066, 0.3866), (0.7427, 0.01131, 0.3868), (0.7426, 0.01137, 0.3864), (0.7429, 0.02817, 0.3284), (0.7427, 0.02753, 0.3281), (0.7426, 0.02747, 0.3286), (0.7429, 0.02817, 0.3866), (0.7426, 0.02747, 0.3864), (0.7427, 0.02753, 0.3868), (1.0, 0.0006777, -0.4997), (0.9993, 3.038e-07, -0.4997), (0.9993, 0.0006777, -0.5), (1.0, 0.0006777, -0.3355), (0.9993, 0.0008537, -0.3352), (0.9941, 0.0006777, -0.3352), (0.9987, 3.107e-07, -0.3355), (0.9993, 3.109e-07, -0.3362), (0.7583, 0.0006776, -0.5), (0.759, 2.255e-07, -0.4997), (0.7583, 2.253e-07, -0.499), (0.7577, 0.0006776, -0.4997), (0.7636, 0.0006776, -0.3352), (0.7583, 0.0008536, -0.3352), (0.7577, 0.0006776, -0.3355), (0.7583, 2.324e-07, -0.3355), (1.0, 0.03951, -0.4997), (1.0, 0.03816, -0.4997), (0.9993, 0.03816, -0.5), (0.9993, 0.03951, -0.5), (0.9941, 0.03816, -0.3352), (0.9993, 0.03798, -0.3352), (1.0, 0.03816, -0.3355), (1.0, 0.03951, -0.3355), (0.9993, 0.03951, -0.3352), (0.7636, 0.03816, -0.3352), (0.7583, 0.03951, -0.3352), (0.7577, 0.03951, -0.3355), (0.7577, 0.03816, -0.3355), (0.7583, 0.03798, -0.3352), (0.7577, 0.03816, -0.4997), (0.7577, 0.03951, -0.4997), (0.7583, 0.03951, -0.5), (0.7583, 0.03816, -0.5), (0.9985, 0.05136, -0.4997), (0.9994, 0.05138, -0.4992), (1.0, 0.05048, -0.4997), (0.9993, 0.05048, -0.5), (0.7589, 0.05136, -0.4997), (0.7583, 0.05048, -0.5), (0.7577, 0.05048, -0.4997), (0.7583, 0.05147, -0.4989), (0.7588, 0.05134, -0.3355), (0.7583, 0.05147, -0.3364), (0.7577, 0.05048, -0.3355), (0.7583, 0.05048, -0.3352), (0.9986, 0.05134, -0.3355), (0.9993, 0.05048, -0.3352), (1.0, 0.05048, -0.3355), (0.9994, 0.05138, -0.3361), (0.978, 0.0581, -0.4888), (0.9789, 0.05809, -0.4883), (0.9802, 0.05798, -0.489), (0.9793, 0.05799, -0.4894), (0.7725, 0.0581, -0.4888), (0.7717, 0.05799, -0.4894), (0.7707, 0.05789, -0.489), (0.7719, 0.05804, -0.488), (0.7724, 0.05811, -0.3478), (0.7719, 0.05804, -0.3487), (0.7707, 0.05789, -0.3476), (0.7717, 0.05801, -0.3471), (0.9781, 0.05811, -0.3478), (0.9792, 0.05801, -0.3471), (0.9802, 0.05798, -0.3476), (0.9789, 0.05809, -0.3484), (0.9558, 0.05449, -0.477), (0.9555, 0.05438, -0.4763), (0.9568, 0.05449, -0.4765), (0.7873, 0.05449, -0.477), (0.7862, 0.05454, -0.4765), (0.7876, 0.05438, -0.4756), (0.7882, 0.05438, -0.4763), (0.7873, 0.05447, -0.3612), (0.7876, 0.05438, -0.3619), (0.7862, 0.05454, -0.3616), (0.9558, 0.05447, -0.3612), (0.9568, 0.05449, -0.3617), (0.9555, 0.05438, -0.3626), (0.9548, 0.05438, -0.3619), (0.7698, 0.002637, -0.3349), (0.769, 0.003313, -0.3349), (0.7681, 0.003138, -0.3352), (0.7689, 0.001922, -0.3352), (0.9879, 0.002637, -0.3349), (0.9888, 0.001923, -0.3352), (0.9895, 0.003138, -0.3352), (0.9886, 0.003313, -0.3349), (0.7698, 0.0362, -0.3349), (0.7689, 0.03691, -0.3352), (0.7681, 0.0357, -0.3352), (0.769, 0.03552, -0.3349), (0.9879, 0.0362, -0.3349), (0.9886, 0.03552, -0.3349), (0.9895, 0.0357, -0.3352), (0.9888, 0.03691, -0.3352), (0.7734, 0.003193, -0.3295), (0.7727, 0.00387, -0.3295), (0.7725, 0.003836, -0.3301), (0.7732, 0.003155, -0.3301), (0.9843, 0.003193, -0.3295), (0.9845, 0.003155, -0.3301), (0.9852, 0.003836, -0.3301), (0.985, 0.00387, -0.3295), (0.7734, 0.03564, -0.3295), (0.7732, 0.03568, -0.3301), (0.7725, 0.035, -0.3301), (0.7727, 0.03497, -0.3295), (0.9843, 0.03564, -0.3295), (0.985, 0.03497, -0.3295), (0.9852, 0.035, -0.3301), (0.9845, 0.03568, -0.3301), (0.7741, 0.003275, -0.312), (0.7731, 0.003938, -0.3121), (0.7727, 0.00387, -0.3127), (0.7734, 0.003193, -0.3127), (0.9836, 0.003275, -0.312), (0.9843, 0.003193, -0.3127), (0.985, 0.00387, -0.3127), (0.9845, 0.003938, -0.3121), (0.7741, 0.03556, -0.312), (0.7734, 0.03564, -0.3127), (0.7727, 0.03497, -0.3127), (0.7731, 0.0349, -0.3121), (0.9836, 0.03556, -0.312), (0.9845, 0.0349, -0.3121), (0.985, 0.03497, -0.3127), (0.9843, 0.03564, -0.3127), (0.7852, 0.004976, -0.3051), (0.7856, 0.005737, -0.3048), (0.7845, 0.005675, -0.305), (0.9724, 0.004977, -0.3051), (0.9732, 0.005675, -0.305), (0.9721, 0.005737, -0.3048), (0.7852, 0.03386, -0.3051), (0.7845, 0.03316, -0.305), (0.7856, 0.0331, -0.3048), (0.9724, 0.03386, -0.3051), (0.9721, 0.0331, -0.3048), (0.9732, 0.03316, -0.305)], [], [(2, 19, 106, 96), (26, 32, 47, 45), (24, 5, 101, 110), (37, 43, 60, 52), (14, 174, 230, 28), (42, 46, 63, 61), (33, 25, 229, 284), (224, 8, 481, 479), (12, 30, 490, 482), (54, 50, 67, 73), (53, 59, 76, 68), (38, 34, 51, 57), (49, 39, 56, 64), (81, 71, 87, 92), (65, 55, 72, 80), (58, 62, 79, 77), (69, 75, 90, 83), (97, 105, 147, 145), (74, 78, 91, 88), (86, 84, 89, 93), (70, 66, 82, 85), (4, 3, 95, 102), (9, 228, 170, 13), (259, 254, 22, 17), (1, 203, 260, 20), (99, 94, 113, 120), (104, 124, 156, 148), (103, 108, 127, 125), (114, 98, 144, 152), (121, 126, 139, 136), (123, 115, 151, 157), (117, 112, 130, 133), (134, 132, 137, 141), (142, 146, 161, 158), (149, 155, 169, 162), (116, 122, 138, 131), (111, 100, 119, 128), (129, 118, 135, 140), (172, 175, 293, 291), (159, 163, 168, 166), (154, 150, 164, 167), (153, 143, 160, 165), (196, 6, 23, 258), (206, 209, 425, 423), (265, 207, 422, 438), (213, 269, 442, 426), (275, 217, 430, 446), (223, 279, 450, 434), (18, 21, 109, 107), (272, 247, 249, 267), (179, 235, 318, 294), (227, 221, 176, 171), (189, 245, 326, 302), (202, 208, 264, 261), (29, 283, 485, 491), (234, 232, 313, 319), (273, 243, 248, 271), (244, 242, 321, 327), (263, 253, 255, 262), (256, 252, 329, 335), (10, 16, 35, 41), (231, 173, 290, 314), (182, 185, 301, 299), (241, 183, 298, 322), (192, 198, 309, 307), (251, 193, 306, 330), (323, 297, 346, 370), (316, 312, 361, 367), (332, 328, 377, 383), (188, 194, 250, 246), (204, 201, 199, 191), (210, 205, 190, 187), (282, 237, 239, 277), (178, 184, 240, 236), (214, 211, 186, 181), (197, 257, 334, 310), (268, 266, 437, 443), (220, 215, 180, 177), (371, 345, 392, 409), (364, 360, 402, 405), (380, 376, 414, 417), (303, 325, 374, 350), (336, 340, 387, 384), (331, 305, 354, 378), (304, 308, 357, 355), (295, 317, 366, 342), (324, 320, 369, 375), (311, 333, 382, 358), (315, 289, 338, 362), (296, 300, 349, 347), (391, 395, 412, 410), (397, 401, 418, 416), (420, 424, 455, 452), (351, 373, 413, 394), (385, 389, 406, 404), (379, 353, 398, 415), (352, 356, 399, 396), (343, 365, 407, 388), (372, 368, 408, 411), (359, 381, 419, 400), (363, 337, 386, 403), (344, 348, 393, 390), (440, 436, 464, 467), (439, 421, 454, 465), (287, 225, 478, 486), (216, 219, 433, 431), (288, 292, 341, 339), (278, 276, 445, 451), (222, 226, 286, 280), (212, 218, 274, 270), (459, 463, 474, 472), (476, 480, 495, 492), (428, 432, 461, 458), (453, 457, 468, 466), (447, 429, 460, 471), (435, 449, 475, 462), (427, 441, 469, 456), (448, 444, 470, 473), (493, 497, 502, 500), (15, 27, 44, 36), (31, 11, 40, 48), (285, 233, 238, 281), (488, 484, 498, 501), (487, 477, 494, 499), (483, 489, 503, 496), (0, 1, 2, 3), (4, 5, 6, 7), (8, 9, 10, 11, 12), (13, 14, 15, 16), (17, 18, 19, 20), (21, 22, 23, 24), (25, 26, 27, 28), (29, 30, 31, 32, 33), (34, 35, 36, 37), (38, 39, 40, 41), (42, 43, 44, 45), (46, 47, 48, 49), (50, 51, 52, 53), (54, 55, 56, 57), (58, 59, 60, 61), (62, 63, 64, 65), (66, 67, 68, 69), (70, 71, 72, 73), (74, 75, 76, 77), (78, 79, 80, 81), (82, 83, 84), (85, 86, 87), (88, 89, 90), (91, 92, 93), (94, 95, 96, 97, 98), (99, 100, 101, 102), (103, 104, 105, 106, 107), (108, 109, 110, 111), (112, 113, 114, 115, 116), (117, 118, 119, 120), (121, 122, 123, 124, 125), (126, 127, 128, 129), (130, 131, 132), (133, 134, 135), (136, 137, 138), (139, 140, 141), (142, 143, 144, 145), (146, 147, 148, 149), (150, 151, 152, 153), (154, 155, 156, 157), (158, 159, 160), (161, 162, 163), (164, 165, 166), (167, 168, 169), (170, 171, 172, 173, 174), (175, 176, 177, 178, 179), (180, 181, 182, 183, 184), (185, 186, 187, 188, 189), (190, 191, 192, 193, 194), (195, 196, 197, 198, 199), (200, 201, 202, 203), (204, 205, 206, 207, 208), (209, 210, 211, 212, 213), (214, 215, 216, 217, 218), (219, 220, 221, 222, 223), (224, 225, 226, 227, 228), (229, 230, 231, 232, 233), (234, 235, 236, 237, 238), (239, 240, 241, 242, 243), (244, 245, 246, 247, 248), (249, 250, 251, 252, 253), (254, 255, 256, 257, 258), (259, 260, 261, 262), (263, 264, 265, 266, 267), (268, 269, 270, 271, 272), (273, 274, 275, 276, 277), (278, 279, 280, 281, 282), (283, 284, 285, 286, 287), (288, 289, 290, 291), (292, 293, 294, 295), (296, 297, 298, 299), (300, 301, 302, 303), (304, 305, 306, 307), (308, 309, 310, 311), (312, 313, 314, 315), (316, 317, 318, 319), (320, 321, 322, 323), (324, 325, 326, 327), (328, 329, 330, 331), (332, 333, 334, 335), (336, 337, 338, 339), (340, 341, 342, 343), (344, 345, 346, 347), (348, 349, 350, 351), (352, 353, 354, 355), (356, 357, 358, 359), (360, 361, 362, 363), (364, 365, 366, 367), (368, 369, 370, 371), (372, 373, 374, 375), (376, 377, 378, 379), (380, 381, 382, 383), (384, 385, 386), (387, 388, 389), (390, 391, 392), (393, 394, 395), (396, 397, 398), (399, 400, 401), (402, 403, 404), (405, 406, 407), (408, 409, 410), (411, 412, 413), (414, 415, 416), (417, 418, 419), (420, 421, 422, 423), (424, 425, 426, 427), (428, 429, 430, 431), (432, 433, 434, 435), (436, 437, 438, 439), (440, 441, 442, 443), (444, 445, 446, 447), (448, 449, 450, 451), (452, 453, 454), (455, 456, 457), (458, 459, 460), (461, 462, 463), (464, 465, 466), (467, 468, 469), (470, 471, 472), (473, 474, 475), (476, 477, 478, 479), (480, 481, 482, 483), (484, 485, 486, 487), (488, 489, 490, 491), (492, 493, 494), (495, 496, 497), (498, 499, 500), (501, 502, 503), (3, 4, 7, 0), (195, 7, 6, 196), (228, 9, 8, 224), (16, 10, 9, 13), (17, 22, 21, 18), (258, 23, 22, 254), (283, 29, 33, 284), (25, 33, 32, 26), (5, 24, 23, 6), (27, 15, 14, 28), (1, 20, 19, 2), (11, 31, 30, 12), (34, 38, 41, 35), (45, 47, 46, 42), (43, 37, 36, 44), (39, 49, 48, 40), (26, 45, 44, 27), (35, 16, 15, 36), (31, 48, 47, 32), (10, 41, 40, 11), (50, 54, 57, 51), (61, 63, 62, 58), (59, 53, 52, 60), (55, 65, 64, 56), (38, 57, 56, 39), (63, 46, 49, 64), (60, 43, 42, 61), (51, 34, 37, 52), (66, 70, 73, 67), (77, 79, 78, 74), (75, 69, 68, 76), (71, 81, 80, 72), (58, 77, 76, 59), (67, 50, 53, 68), (72, 55, 54, 73), (79, 62, 65, 80), (84, 86, 85, 82), (88, 91, 93, 89), (89, 84, 83, 90), (86, 93, 92, 87), (69, 83, 82, 66), (87, 71, 70, 85), (91, 78, 81, 92), (90, 75, 74, 88), (94, 99, 102, 95), (107, 109, 108, 103), (100, 111, 110, 101), (96, 106, 105, 97), (18, 107, 106, 19), (95, 3, 2, 96), (4, 102, 101, 5), (109, 21, 24, 110), (112, 117, 120, 113), (125, 127, 126, 121), (118, 129, 128, 119), (115, 123, 122, 116), (103, 125, 124, 104), (113, 94, 98, 114), (111, 128, 127, 108), (99, 120, 119, 100), (132, 134, 133, 130), (136, 139, 141, 137), (134, 141, 140, 135), (131, 138, 137, 132), (117, 133, 135, 118), (139, 126, 129, 140), (116, 131, 130, 112), (121, 136, 138, 122), (145, 147, 146, 142), (150, 154, 157, 151), (148, 156, 155, 149), (152, 144, 143, 153), (104, 148, 147, 105), (144, 98, 97, 145), (123, 157, 156, 124), (151, 115, 114, 152), (158, 161, 163, 159), (166, 168, 167, 164), (162, 169, 168, 163), (165, 160, 159, 166), (142, 158, 160, 143), (164, 150, 153, 165), (169, 155, 154, 167), (161, 146, 149, 162), (13, 170, 174, 14), (171, 176, 175, 172), (177, 180, 184, 178), (181, 186, 185, 182), (187, 190, 194, 188), (191, 199, 198, 192), (0, 200, 203, 1), (201, 204, 208, 202), (205, 210, 209, 206), (211, 214, 218, 212), (215, 220, 219, 216), (221, 227, 226, 222), (28, 230, 229, 25), (232, 234, 238, 233), (236, 240, 239, 237), (242, 244, 248, 243), (246, 250, 249, 247), (252, 256, 255, 253), (20, 260, 259, 17), (261, 264, 263, 262), (266, 268, 272, 267), (270, 274, 273, 271), (276, 278, 282, 277), (280, 286, 285, 281), (202, 261, 260, 203), (207, 265, 264, 208), (212, 270, 269, 213), (217, 275, 274, 218), (222, 280, 279, 223), (225, 287, 286, 226), (173, 231, 230, 174), (178, 236, 235, 179), (183, 241, 240, 184), (188, 246, 245, 189), (193, 251, 250, 194), (196, 258, 257, 197), (233, 285, 284, 229), (237, 282, 281, 238), (243, 273, 277, 239), (247, 272, 271, 248), (253, 263, 267, 249), (254, 259, 262, 255), (227, 171, 170, 228), (220, 177, 176, 221), (214, 181, 180, 215), (210, 187, 186, 211), (204, 191, 190, 205), (200, 195, 199, 201), (291, 293, 292, 288), (299, 301, 300, 296), (307, 309, 308, 304), (312, 316, 319, 313), (320, 324, 327, 321), (328, 332, 335, 329), (289, 315, 314, 290), (294, 318, 317, 295), (297, 323, 322, 298), (302, 326, 325, 303), (305, 331, 330, 306), (310, 334, 333, 311), (256, 335, 334, 257), (309, 198, 197, 310), (179, 294, 293, 175), (290, 173, 172, 291), (241, 322, 321, 242), (326, 245, 244, 327), (182, 299, 298, 183), (306, 193, 192, 307), (301, 185, 189, 302), (231, 314, 313, 232), (318, 235, 234, 319), (329, 252, 251, 330), (339, 341, 340, 336), (347, 349, 348, 344), (355, 357, 356, 352), (360, 364, 367, 361), (368, 372, 375, 369), (376, 380, 383, 377), (337, 363, 362, 338), (342, 366, 365, 343), (345, 371, 370, 346), (350, 374, 373, 351), (353, 379, 378, 354), (358, 382, 381, 359), (323, 370, 369, 320), (374, 325, 324, 375), (332, 383, 382, 333), (357, 308, 311, 358), (303, 350, 349, 300), (346, 297, 296, 347), (331, 378, 377, 328), (354, 305, 304, 355), (288, 339, 338, 289), (361, 312, 315, 362), (366, 317, 316, 367), (295, 342, 341, 292), (384, 387, 389, 385), (390, 393, 395, 391), (396, 399, 401, 397), (404, 406, 405, 402), (410, 412, 411, 408), (416, 418, 417, 414), (385, 404, 403, 386), (388, 407, 406, 389), (391, 410, 409, 392), (394, 413, 412, 395), (397, 416, 415, 398), (400, 419, 418, 401), (371, 409, 408, 368), (413, 373, 372, 411), (380, 417, 419, 381), (399, 356, 359, 400), (351, 394, 393, 348), (392, 345, 344, 390), (379, 415, 414, 376), (398, 353, 352, 396), (336, 384, 386, 337), (402, 360, 363, 403), (407, 365, 364, 405), (343, 388, 387, 340), (423, 425, 424, 420), (431, 433, 432, 428), (436, 440, 443, 437), (444, 448, 451, 445), (421, 439, 438, 422), (426, 442, 441, 427), (429, 447, 446, 430), (434, 450, 449, 435), (223, 434, 433, 219), (430, 217, 216, 431), (213, 426, 425, 209), (422, 207, 206, 423), (278, 451, 450, 279), (268, 443, 442, 269), (275, 446, 445, 276), (265, 438, 437, 266), (452, 455, 457, 453), (458, 461, 463, 459), (466, 468, 467, 464), (472, 474, 473, 470), (453, 466, 465, 454), (456, 469, 468, 457), (459, 472, 471, 460), (462, 475, 474, 463), (427, 456, 455, 424), (454, 421, 420, 452), (448, 473, 475, 449), (461, 432, 435, 462), (440, 467, 469, 441), (447, 471, 470, 444), (460, 429, 428, 458), (464, 436, 439, 465), (479, 481, 480, 476), (484, 488, 491, 485), (482, 490, 489, 483), (477, 487, 486, 478), (287, 486, 485, 283), (490, 30, 29, 491), (12, 482, 481, 8), (478, 225, 224, 479), (492, 495, 497, 493), (500, 502, 501, 498), (496, 503, 502, 497), (493, 500, 499, 494), (487, 499, 498, 484), (503, 489, 488, 501), (495, 480, 483, 496), (494, 477, 476, 492), (200, 0, 7, 195), (758, 764, 789, 774), (506, 514, 532, 512), (760, 777, 850, 842), (775, 788, 795, 793), (536, 540, 555, 552), (776, 781, 845, 851), (759, 756, 773, 778), (533, 517, 570, 578), (766, 762, 771), (785, 769, 838, 846), (513, 531, 549, 542), (518, 508, 524, 530), (507, 504, 511, 525), (519, 529, 574, 566), (799, 816, 812, 797), (790, 794, 811, 809), (787, 783, 800, 796), (814, 818, 832, 829), (815, 831, 826, 813), (805, 791, 808, 820), (806, 810, 825, 822), (827, 830, 835), (836, 840, 857, 855), (821, 807, 824, 833), (828, 834, 823), (544, 537, 554, 558), (522, 510, 541, 539), (528, 534, 577, 575), (516, 520, 565, 571), (567, 573, 590, 582), (563, 559, 553, 557), (543, 548, 561, 556), (551, 545, 560, 562), (568, 564, 581, 587), (848, 844, 861, 867), (782, 780, 803, 801), (779, 772, 792, 804), (768, 761, 841, 839), (535, 527, 546, 550), (526, 523, 538, 547), (767, 770, 784, 786), (864, 860, 877, 883), (595, 585, 602, 610), (852, 856, 873, 871), (847, 837, 854, 862), (843, 849, 866, 858), (572, 576, 593, 591), (583, 589, 606, 598), (579, 569, 586, 594), (604, 608, 621, 618), (875, 881, 895, 888), (584, 580, 597, 603), (868, 872, 887, 884), (863, 853, 870, 878), (859, 865, 882, 874), (588, 592, 609, 607), (599, 605, 620, 613), (629, 632, 631, 625), (616, 614, 619, 623), (611, 601, 617, 622), (880, 876, 890, 893), (600, 596, 612, 615), (885, 889, 894, 892), (879, 869, 886, 891), (626, 630, 655, 650), (636, 640, 667, 662), (667, 665, 693, 699), (652, 645, 670, 678), (644, 648, 673, 671), (643, 638, 658, 665), (639, 642, 641, 635), (633, 628, 646, 653), (637, 634, 661, 659), (627, 624, 649, 647), (695, 685, 718, 726), (691, 697, 730, 722), (668, 672, 705, 703), (655, 653, 677, 683), (656, 660, 689, 687), (663, 666, 698, 690), (664, 657, 686, 694), (651, 654, 682, 674), (723, 729, 755, 748), (716, 720, 747, 744), (675, 681, 714, 706), (679, 669, 702, 710), (696, 692, 725, 731), (700, 704, 735, 732), (680, 676, 709, 715), (684, 688, 721, 719), (745, 749, 754, 752), (727, 717, 746, 751), (707, 713, 743, 736), (711, 701, 734, 739), (728, 724, 750, 753), (733, 737, 742, 740), (712, 708, 738, 741), (504, 505, 506), (507, 508, 509), (510, 511, 512, 513), (514, 515, 516, 517), (518, 519, 520, 521), (522, 523, 524, 525), (526, 527, 528, 529, 530), (531, 532, 533, 534, 535), (536, 537, 538, 539), (540, 541, 542, 543), (544, 545, 546, 547), (548, 549, 550, 551), (552, 553, 554), (555, 556, 557), (558, 559, 560), (561, 562, 563), (564, 565, 566, 567), (568, 569, 570, 571), (572, 573, 574, 575), (576, 577, 578, 579), (580, 581, 582, 583), (584, 585, 586, 587), (588, 589, 590, 591), (592, 593, 594, 595), (596, 597, 598, 599), (600, 601, 602, 603), (604, 605, 606, 607), (608, 609, 610, 611), (612, 613, 614), (615, 616, 617), (618, 619, 620), (621, 622, 623), (624, 625, 626), (627, 628, 629), (634, 635, 636), (637, 638, 639), (644, 645, 646, 647), (648, 649, 650, 651), (656, 657, 658, 659), (660, 661, 662, 663), (668, 669, 670, 671), (672, 673, 674, 675), (676, 677, 678, 679), (680, 681, 682, 683), (684, 685, 686, 687), (688, 689, 690, 691), (692, 693, 694, 695), (696, 697, 698, 699), (700, 701, 702, 703), (704, 705, 706, 707), (708, 709, 710, 711), (712, 713, 714, 715), (716, 717, 718, 719), (720, 721, 722, 723), (724, 725, 726, 727), (728, 729, 730, 731), (732, 733, 734), (735, 736, 737), (738, 739, 740), (741, 742, 743), (744, 745, 746), (747, 748, 749), (750, 751, 752), (753, 754, 755), (509, 505, 504, 507), (521, 509, 508, 518), (505, 515, 514, 506), (520, 516, 515, 521), (525, 511, 510, 522), (530, 524, 523, 526), (512, 532, 531, 513), (527, 535, 534, 528), (518, 530, 529, 519), (532, 514, 517, 533), (507, 525, 524, 508), (506, 512, 511, 504), (539, 541, 540, 536), (547, 538, 537, 544), (542, 549, 548, 543), (545, 551, 550, 546), (526, 547, 546, 527), (549, 531, 535, 550), (541, 510, 513, 542), (522, 539, 538, 523), (552, 555, 557, 553), (558, 554, 553, 559), (556, 561, 563, 557), (559, 563, 562, 560), (543, 556, 555, 540), (554, 537, 536, 552), (544, 558, 560, 545), (561, 548, 551, 562), (564, 568, 571, 565), (575, 577, 576, 572), (566, 574, 573, 567), (578, 570, 569, 579), (516, 571, 570, 517), (577, 534, 533, 578), (519, 566, 565, 520), (574, 529, 528, 575), (580, 584, 587, 581), (591, 593, 592, 588), (582, 590, 589, 583), (594, 586, 585, 595), (572, 591, 590, 573), (581, 564, 567, 582), (568, 587, 586, 569), (593, 576, 579, 594), (596, 600, 603, 597), (607, 609, 608, 604), (598, 606, 605, 599), (610, 602, 601, 611), (583, 598, 597, 580), (602, 585, 584, 603), (588, 607, 606, 589), (609, 592, 595, 610), (614, 616, 615, 612), (618, 621, 623, 619), (613, 620, 619, 614), (622, 617, 616, 623), (600, 615, 617, 601), (621, 608, 611, 622), (620, 605, 604, 618), (599, 613, 612, 596), (629, 625, 624, 627), (628, 633, 632, 629), (625, 631, 630, 626), (639, 635, 634, 637), (638, 643, 642, 639), (635, 641, 640, 636), (647, 649, 648, 644), (645, 652, 653, 646), (650, 655, 654, 651), (659, 661, 660, 656), (657, 664, 665, 658), (662, 667, 666, 663), (637, 659, 658, 638), (636, 662, 661, 634), (627, 647, 646, 628), (626, 650, 649, 624), (671, 673, 672, 668), (676, 680, 683, 677), (669, 679, 678, 670), (674, 682, 681, 675), (687, 689, 688, 684), (692, 696, 699, 693), (685, 695, 694, 686), (690, 698, 697, 691), (651, 674, 673, 648), (670, 645, 644, 671), (667, 699, 698, 666), (689, 660, 663, 690), (664, 694, 693, 665), (655, 683, 682, 654), (652, 678, 677, 653), (656, 687, 686, 657), (703, 705, 704, 700), (708, 712, 715, 709), (701, 711, 710, 702), (706, 714, 713, 707), (719, 721, 720, 716), (724, 728, 731, 725), (717, 727, 726, 718), (722, 730, 729, 723), (684, 719, 718, 685), (725, 692, 695, 726), (691, 722, 721, 688), (668, 703, 702, 669), (709, 676, 679, 710), (675, 706, 705, 672), (696, 731, 730, 697), (680, 715, 714, 681), (732, 735, 737, 733), (740, 742, 741, 738), (733, 740, 739, 734), (736, 743, 742, 737), (744, 747, 749, 745), (752, 754, 753, 750), (745, 752, 751, 746), (748, 755, 754, 749), (711, 739, 738, 708), (743, 713, 712, 741), (716, 744, 746, 717), (750, 724, 727, 751), (723, 748, 747, 720), (700, 732, 734, 701), (707, 736, 735, 704), (728, 753, 755, 729), (515, 505, 509, 521), (798, 802, 819, 817), (756, 757, 758), (759, 760, 761, 762, 763), (764, 765, 766, 767), (768, 769, 770, 771), (772, 773, 774, 775), (776, 777, 778, 779, 780), (781, 782, 783, 784, 785), (786, 787, 788, 789), (790, 791, 792, 793), (794, 795, 796, 797), (798, 799, 800, 801), (802, 803, 804, 805), (806, 807, 808, 809), (810, 811, 812, 813), (814, 815, 816, 817), (818, 819, 820, 821), (822, 823, 824), (825, 826, 827, 828), (829, 830, 831), (832, 833, 834, 835), (836, 837, 838, 839), (840, 841, 842, 843), (844, 845, 846, 847), (848, 849, 850, 851), (852, 853, 854, 855), (856, 857, 858, 859), (860, 861, 862, 863), (864, 865, 866, 867), (868, 869, 870, 871), (872, 873, 874, 875), (876, 877, 878, 879), (880, 881, 882, 883), (884, 885, 886), (887, 888, 889), (890, 891, 892), (893, 894, 895), (763, 757, 756, 759), (771, 762, 761, 768), (757, 765, 764, 758), (762, 766, 765, 763), (781, 776, 780, 782), (778, 773, 772, 779), (786, 784, 783, 787), (773, 756, 758, 774), (777, 760, 759, 778), (769, 785, 784, 770), (793, 795, 794, 790), (801, 803, 802, 798), (804, 792, 791, 805), (787, 796, 795, 788), (796, 800, 799, 797), (792, 772, 775, 793), (803, 780, 779, 804), (800, 783, 782, 801), (809, 811, 810, 806), (817, 819, 818, 814), (820, 808, 807, 821), (774, 789, 788, 775), (812, 816, 815, 813), (767, 786, 789, 764), (811, 794, 797, 812), (790, 809, 808, 791), (819, 802, 805, 820), (798, 817, 816, 799), (822, 825, 828, 823), (829, 832, 835, 830), (833, 824, 823, 834), (766, 771, 770, 767), (826, 831, 830, 827), (834, 828, 827, 835), (825, 810, 813, 826), (806, 822, 824, 807), (832, 818, 821, 833), (814, 829, 831, 815), (839, 841, 840, 836), (844, 848, 851, 845), (849, 843, 842, 850), (837, 847, 846, 838), (785, 846, 845, 781), (850, 777, 776, 851), (768, 839, 838, 769), (841, 761, 760, 842), (855, 857, 856, 852), (860, 864, 867, 861), (865, 859, 858, 866), (853, 863, 862, 854), (848, 867, 866, 849), (857, 840, 843, 858), (847, 862, 861, 844), (854, 837, 836, 855), (871, 873, 872, 868), (876, 880, 883, 877), (881, 875, 874, 882), (869, 879, 878, 870), (864, 883, 882, 865), (873, 856, 859, 874), (863, 878, 877, 860), (870, 853, 852, 871), (884, 887, 889, 885), (892, 894, 893, 890), (894, 889, 888, 895), (885, 892, 891, 886), (868, 884, 886, 869), (890, 876, 879, 891), (880, 893, 895, 881), (887, 872, 875, 888), (765, 757, 763)])
me_plane.materials.append(mat_interfaz_base)
me_plane.use_remesh_preserve_volume = False
me_plane.use_remesh_preserve_attributes = False
me_plane.use_mirror_vertex_groups = False
me_plane.update()

# ---- objects
ob_menu_boton_borde = bpy.data.objects.new('menu_boton_borde', me_cube)
ob_menuproyectores = bpy.data.objects.new('MenuProyectores', me_plane)

# ---- transforms, parenting, visibility, modifiers, constraints
ob_menu_boton_borde.location = (0.0, 0.0, 0.0)
ob_menu_boton_borde.lineart.crease_threshold = 0.0
ob_menuproyectores.location = (0.0, 0.0, 0.0)
ob_menuproyectores.lineart.crease_threshold = 0.0

# ---- collection membership
col_collection_1.objects.link(ob_menu_boton_borde)
col_collection_1.objects.link(ob_menuproyectores)

# ---- scene / render settings (as saved in the file)
scene.frame_start = 1; scene.frame_end = 250; scene.frame_set(1)
scene.render.engine = 'BLENDER_EEVEE_NEXT'
scene.render.resolution_percentage = 50
scene.render.dither_intensity = 0.0
scene.cycles.use_denoising = False
scene.cycles.samples = 128
scene.cycles.sampling_pattern = 'TABULATED_SOBOL'
scene.cycles.light_sampling_threshold = 0.0
scene.cycles.use_adaptive_sampling = False
scene.cycles.use_light_tree = False
scene.cycles.blur_glossy = 0.0
scene.cycles.sample_clamp_indirect = 0.0
scene.view_settings.view_transform = 'Standard'
bpy.context.view_layer.update()

# ---- added for rendering (the .blend has no active camera and no usable light): camera, sun
cam_auto = bpy.data.cameras.new('AutoCamera')
cam_auto.lens = 50.0
cam_auto.sensor_width = 36.0
cam_auto.clip_end = 1000.0
ob_auto_camera = bpy.data.objects.new('AutoCamera', cam_auto)
scene.collection.objects.link(ob_auto_camera)
ob_auto_camera.location = (2.01528, -2.169, 1.49559)
ob_auto_camera.rotation_euler = (1.09748, -7.21219e-08, 0.694738)
scene.camera = ob_auto_camera
light_auto_sun = bpy.data.lights.new('AutoSun', 'SUN')
light_auto_sun.energy = 3.0
light_auto_sun.angle = 0.0523599
ob_auto_sun = bpy.data.objects.new('AutoSun', light_auto_sun)
scene.collection.objects.link(ob_auto_sun)
ob_auto_sun.rotation_euler = (0.872665, 0.174533, 0.523599)
bpy.context.view_layer.update()
